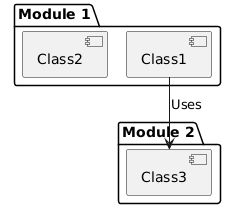

The diagram above was rendered by PlantUML. Its source (embedded in the PNG):
@startuml
!pragma layout smetana
package "Module 1" {
  [Class1]
  [Class2]
}

package "Module 2" {
  [Class3]
}

[Class1] --> [Class3] : Uses
@enduml